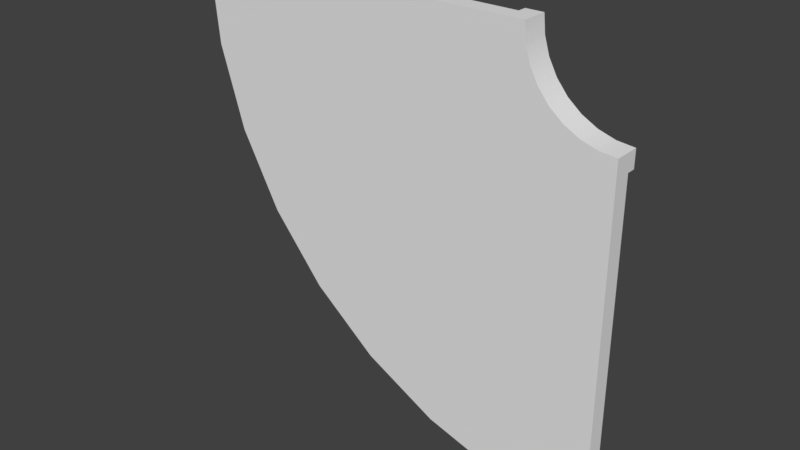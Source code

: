 # Source: CurvePath3_BaseMesh_0.3.blend  (saved by Blender 2.78.0; exported with 4.5.12 LTS)
import bpy
from mathutils import Matrix  # noqa: F401  (used for matrix-valued properties, if any)

bpy.ops.wm.read_factory_settings(use_empty=True)
scene = bpy.context.scene
scene.name = 'Scene'

# ---- collections
col_collection_1 = bpy.data.collections.new('Collection 1'); scene.collection.children.link(col_collection_1)

# ---- world
world_world = bpy.data.worlds.new('World'); scene.world = world_world
world_world.color = (0.05088, 0.05088, 0.05088)
world_world.use_sun_shadow = False
world_world.sun_shadow_jitter_overblur = 0.0
world_world.cycles.sampling_method = 'MANUAL'

# ---- meshes
me_plane_001 = bpy.data.meshes.new('Plane.001')
me_plane_001.from_pydata([(-2.0, -0.1, 3.0), (3.0, -0.1, 1.8), (-1.905, -0.1, 1.985), (3.0, -0.1, -1.8), (-1.623, -0.1, 1.056), (2.764, -0.1, 1.823), (-1.166, -0.1, 0.2004), (2.026, -0.1, -1.709), (-0.5499, -0.1, -0.5499), (2.539, -0.1, 1.891), (0.2004, -0.1, -1.166), (1.134, -0.1, -1.438), (1.056, -0.1, -1.623), (2.332, -0.1, 2.002), (1.985, -0.1, -1.905), (0.3126, -0.1, -0.9989), (3.0, -0.1, -2.0), (2.151, -0.1, 2.151), (-0.4078, -0.1, -0.4078), (2.0, -0.1, 3.0), (2.002, -0.1, 2.332), (2.019, -0.1, 2.805), (-0.9989, -0.1, 0.3126), (2.076, -0.1, 2.617), (1.891, -0.1, 2.539), (2.169, -0.1, 2.444), (-1.438, -0.1, 1.134), (2.293, -0.1, 2.293), (1.823, -0.1, 2.764), (2.444, -0.1, 2.169), (-1.709, -0.1, 2.026), (2.617, -0.1, 2.076), (1.8, -0.1, 3.0), (2.805, -0.1, 2.019), (-1.8, -0.1, 3.0), (3.0, -0.1, 2.0), (-2.0, 0.1, 3.0), (-1.905, 0.1, 1.985), (-0.4078, 0.1, -0.4078), (0.3126, 0.1, -0.9989), (2.332, 0.1, 2.002), (2.539, 0.1, 1.891), (1.134, 0.1, -1.438), (-1.623, 0.1, 1.056), (2.764, 0.1, 1.823), (2.026, 0.1, -1.709), (-1.166, 0.1, 0.2004), (3.0, 0.1, 1.8), (3.0, 0.1, -1.8), (-0.5499, 0.1, -0.5499), (3.0, 0.1, -2.0), (0.2004, 0.1, -1.166), (1.985, 0.1, -1.905), (1.056, 0.1, -1.623), (2.151, 0.1, 2.151), (-0.9989, 0.1, 0.3126), (2.002, 0.1, 2.332), (2.019, 0.1, 2.805), (2.0, 0.1, 3.0), (-1.438, 0.1, 1.134), (1.891, 0.1, 2.539), (2.076, 0.1, 2.617), (-1.709, 0.1, 2.026), (1.823, 0.1, 2.764), (2.169, 0.1, 2.444), (-1.8, 0.1, 3.0), (1.8, 0.1, 3.0), (2.293, 0.1, 2.293), (2.444, 0.1, 2.169), (2.617, 0.1, 2.076), (2.805, 0.1, 2.019), (3.0, 0.1, 2.0), (-2.0, 0.2, 3.0), (-1.905, 0.2, 1.985), (-0.4078, 0.2, -0.4078), (0.3126, 0.2, -0.9989), (2.332, 0.2, 2.002), (2.539, 0.2, 1.891), (1.134, 0.2, -1.438), (-1.623, 0.2, 1.056), (2.764, 0.2, 1.823), (2.026, 0.2, -1.709), (-1.166, 0.2, 0.2004), (3.0, 0.2, 1.8), (3.0, 0.2, -1.8), (-0.5499, 0.2, -0.5499), (3.0, 0.2, -2.0), (0.2004, 0.2, -1.166), (1.985, 0.2, -1.905), (1.056, 0.2, -1.623), (-0.9989, 0.2, 0.3126), (2.019, 0.2, 2.805), (2.0, 0.2, 3.0), (-1.438, 0.2, 1.134), (2.076, 0.2, 2.617), (-1.709, 0.2, 2.026), (2.169, 0.2, 2.444), (-1.8, 0.2, 3.0), (2.293, 0.2, 2.293), (1.8, 0.2, 3.0), (1.823, 0.2, 2.764), (2.444, 0.2, 2.169), (1.891, 0.2, 2.539), (2.002, 0.2, 2.332), (2.617, 0.2, 2.076), (2.151, 0.2, 2.151), (2.805, 0.2, 2.019), (3.0, 0.2, 2.0), (-2.0, -0.1, 3.0), (-2.0, -0.1, 3.0), (-1.905, -0.1, 1.985), (-1.623, -0.1, 1.056), (-1.166, -0.1, 0.2004), (-0.5499, -0.1, -0.5499), (3.0, -0.1, -1.8), (3.0, -0.1, 1.8), (3.0, -0.1, -2.0), (3.0, -0.1, -2.0), (0.2004, -0.1, -1.166), (1.056, -0.1, -1.623), (1.985, -0.1, -1.905), (2.019, -0.1, 2.805), (2.0, -0.1, 3.0), (2.0, -0.1, 3.0), (2.076, -0.1, 2.617), (2.169, -0.1, 2.444), (-1.8, -0.1, 3.0), (1.8, -0.1, 3.0), (2.293, -0.1, 2.293), (2.444, -0.1, 2.169), (2.617, -0.1, 2.076), (2.805, -0.1, 2.019), (3.0, -0.1, 2.0), (3.0, -0.1, 2.0), (3.0, 0.2, -1.8), (3.0, 0.2, -1.8), (3.0, 0.1, -1.8), (3.0, 0.1, -2.0), (3.0, 0.2, -2.0), (3.0, 0.2, -2.0), (1.8, 0.2, 3.0), (1.8, 0.2, 3.0), (1.8, 0.1, 3.0), (2.0, 0.1, 3.0), (2.0, 0.2, 3.0), (2.0, 0.2, 3.0), (-2.0, 0.1, 3.0), (3.0, 0.1, 2.0), (-2.0, 0.2, 3.0), (-2.0, 0.2, 3.0), (-1.905, 0.2, 1.985), (-0.4078, 0.2, -0.4078), (0.3126, 0.2, -0.9989), (2.332, 0.2, 2.002), (2.539, 0.2, 1.891), (1.134, 0.2, -1.438), (-1.623, 0.2, 1.056), (2.764, 0.2, 1.823), (2.026, 0.2, -1.709), (-1.166, 0.2, 0.2004), (3.0, 0.2, 1.8), (3.0, 0.2, 1.8), (-0.5499, 0.2, -0.5499), (0.2004, 0.2, -1.166), (1.056, 0.2, -1.623), (1.985, 0.2, -1.905), (2.019, 0.2, 2.805), (2.076, 0.2, 2.617), (2.169, 0.2, 2.444), (-1.8, 0.2, 3.0), (-1.8, 0.2, 3.0), (2.293, 0.2, 2.293), (2.444, 0.2, 2.169), (2.617, 0.2, 2.076), (2.805, 0.2, 2.019), (3.0, 0.2, 2.0), (3.0, 0.2, 2.0), (2.151, 0.2, 2.151), (-0.9989, 0.2, 0.3126), (2.002, 0.2, 2.332), (-1.438, 0.2, 1.134), (1.891, 0.2, 2.539), (-1.709, 0.2, 2.026), (1.823, 0.2, 2.764), (-1.8, 0.1, 3.0), (3.0, 0.1, 1.8)], [], [(18, 15, 13, 17), (113, 118, 15, 18), (15, 11, 9, 13), (118, 119, 11, 15), (11, 7, 5, 9), (119, 120, 7, 11), (114, 115, 5, 7), (116, 114, 7, 120), (127, 28, 121, 122), (28, 24, 124, 121), (24, 20, 125, 124), (20, 17, 128, 125), (17, 13, 129, 128), (13, 9, 130, 129), (9, 5, 131, 130), (115, 132, 131, 5), (112, 113, 18, 22), (22, 18, 17, 20), (111, 112, 22, 26), (26, 22, 20, 24), (110, 111, 26, 30), (30, 26, 24, 28), (108, 110, 30, 126), (126, 30, 28, 127), (60, 63, 100, 102), (41, 40, 153, 154), (68, 69, 173, 172), (62, 59, 180, 95), (38, 39, 152, 151), (56, 60, 102, 179), (143, 57, 166, 144), (37, 146, 148, 150), (51, 49, 162, 163), (59, 55, 178, 180), (67, 68, 172, 171), (48, 137, 138, 134), (54, 56, 179, 177), (55, 38, 151, 178), (142, 58, 145, 140), (49, 46, 159, 162), (109, 34, 184, 36), (10, 8, 49, 51), (25, 27, 67, 64), (6, 4, 43, 46), (117, 14, 52, 50), (32, 123, 58, 142), (2, 0, 146, 37), (21, 23, 61, 57), (31, 33, 70, 69), (12, 10, 51, 53), (27, 29, 68, 67), (8, 6, 46, 49), (23, 25, 64, 61), (33, 133, 147, 70), (1, 3, 48, 47), (4, 2, 37, 43), (14, 12, 53, 52), (34, 32, 142, 184), (35, 1, 47, 71), (3, 16, 137, 48), (19, 21, 57, 143), (29, 31, 69, 68), (85, 74, 75, 87), (87, 75, 155, 164), (164, 155, 158, 165), (139, 165, 158, 135), (141, 92, 91, 183), (183, 91, 167, 181), (181, 167, 168, 103), (103, 168, 98, 105), (105, 98, 101, 76), (76, 101, 104, 77), (77, 104, 174, 157), (160, 157, 174, 175), (82, 90, 74, 85), (156, 93, 90, 82), (73, 182, 93, 156), (149, 169, 182, 73), (53, 51, 163, 89), (39, 42, 78, 152), (57, 61, 94, 166), (65, 62, 95, 170), (43, 37, 150, 79), (63, 66, 99, 100), (69, 70, 106, 173), (44, 41, 154, 80), (52, 53, 89, 88), (42, 45, 81, 78), (61, 64, 96, 94), (46, 43, 79, 159), (70, 147, 176, 106), (185, 44, 80, 161), (36, 184, 97, 72), (50, 52, 88, 86), (71, 47, 83, 107), (45, 136, 84, 81), (64, 67, 171, 96), (40, 54, 177, 153)])
me_plane_001.polygons.foreach_set('use_smooth', [True] * 98)
_uv = me_plane_001.uv_layers.new(name='UVMap')
_uv.uv.foreach_set('vector', [0.2116, 0.209, 0.3073, 0.1314, 0.5756, 0.5253, 0.5515, 0.5449, 0.1927, 0.1904, 0.2924, 0.1095, 0.3073, 0.1314, 0.2116, 0.209, 0.3073, 0.1314, 0.4165, 0.07375, 0.6031, 0.5108, 0.5756, 0.5253, 0.2924, 0.1095, 0.4061, 0.04947, 0.4165, 0.07375, 0.3073, 0.1314, 0.4165, 0.07375, 0.5349, 0.03824, 0.633, 0.5018, 0.6031, 0.5108, 0.4061, 0.04947, 0.5295, 0.01249, 0.5349, 0.03824, 0.4165, 0.07375, 0.6643, 0.02625, 0.6643, 0.4988, 0.633, 0.5018, 0.5349, 0.03824, 0.6643, 0.0, 0.6643, 0.02625, 0.5349, 0.03824, 0.5295, 0.01249, 0.5049, 0.6563, 0.508, 0.6254, 0.534, 0.6307, 0.5315, 0.6563, 0.508, 0.6254, 0.517, 0.5959, 0.5416, 0.6061, 0.534, 0.6307, 0.517, 0.5959, 0.5317, 0.5687, 0.5539, 0.5834, 0.5416, 0.6061, 0.5317, 0.5687, 0.5515, 0.5449, 0.5704, 0.5635, 0.5539, 0.5834, 0.5515, 0.5449, 0.5756, 0.5253, 0.5905, 0.5472, 0.5704, 0.5635, 0.5756, 0.5253, 0.6031, 0.5108, 0.6135, 0.5351, 0.5905, 0.5472, 0.6031, 0.5108, 0.633, 0.5018, 0.6384, 0.5276, 0.6135, 0.5351, 0.6643, 0.4988, 0.6643, 0.5251, 0.6384, 0.5276, 0.633, 0.5018, 0.1109, 0.2888, 0.1927, 0.1904, 0.2116, 0.209, 0.133, 0.3036, 0.133, 0.3036, 0.2116, 0.209, 0.5515, 0.5449, 0.5317, 0.5687, 0.05007, 0.4012, 0.1109, 0.2888, 0.133, 0.3036, 0.07465, 0.4114, 0.07465, 0.4114, 0.133, 0.3036, 0.5317, 0.5687, 0.517, 0.5959, 0.01264, 0.5231, 0.05007, 0.4012, 0.07465, 0.4114, 0.03871, 0.5285, 0.03871, 0.5285, 0.07465, 0.4114, 0.517, 0.5959, 0.508, 0.6254, 0.0, 0.6563, 0.01264, 0.5231, 0.03871, 0.5285, 0.02657, 0.6563, 0.02657, 0.6563, 0.03871, 0.5285, 0.508, 0.6254, 0.5049, 0.6563, 0.1985, 0.7177, 0.1985, 0.6869, 0.2118, 0.6869, 0.2118, 0.7177, 0.2118, 0.713, 0.2118, 0.6835, 0.2251, 0.6835, 0.2251, 0.713, 0.0922, 0.6816, 0.0922, 0.6563, 0.1055, 0.6563, 0.1055, 0.6816, 0.1055, 0.7746, 0.1055, 0.6563, 0.1188, 0.6563, 0.1188, 0.7746, 0.8804, 0.767, 0.8804, 0.6447, 0.8937, 0.6447, 0.8937, 0.767, 0.1985, 0.7479, 0.1985, 0.7177, 0.2118, 0.7177, 0.2118, 0.7479, 0.1852, 0.7069, 0.1852, 0.6812, 0.1985, 0.6812, 0.1985, 0.7069, 0.9734, 0.37, 0.9734, 0.5011, 0.9601, 0.5011, 0.9601, 0.37, 0.9734, 0.8829, 0.9734, 0.9951, 0.9601, 0.9951, 0.9601, 0.8829, 0.8804, 1.0, 0.8804, 0.887, 0.8937, 0.887, 0.8937, 1.0, 0.0922, 0.7073, 0.0922, 0.6816, 0.1055, 0.6816, 0.1055, 0.7073, 0.9336, 0.4985, 0.9336, 0.5247, 0.9203, 0.5247, 0.9203, 0.4985, 0.1985, 0.7764, 0.1985, 0.7479, 0.2118, 0.7479, 0.2118, 0.7764, 0.8804, 0.887, 0.8804, 0.767, 0.8937, 0.767, 0.8937, 0.887, 0.8937, 0.4985, 0.8937, 0.5247, 0.8804, 0.5247, 0.8804, 0.4985, 0.9734, 7.824e-09, 0.9734, 0.1176, 0.9601, 0.1176, 0.9601, 1.174e-08, 0.9203, 0.0, 0.9203, 0.02624, 0.8937, 0.02624, 0.8937, 0.0, 1.0, 0.8829, 1.0, 0.9951, 0.9734, 0.9951, 0.9734, 0.8829, 0.06563, 0.7326, 0.06563, 0.7073, 0.0922, 0.7073, 0.0922, 0.7326, 1.0, 0.1176, 1.0, 0.2426, 0.9734, 0.2426, 0.9734, 0.1176, 1.0, 0.5011, 1.0, 0.6343, 0.9734, 0.6343, 0.9734, 0.5011, 0.9203, 0.4985, 0.9203, 0.5247, 0.8937, 0.5247, 0.8937, 0.4985, 1.0, 0.37, 1.0, 0.5011, 0.9734, 0.5011, 0.9734, 0.37, 0.1586, 0.6812, 0.1586, 0.6563, 0.1852, 0.6563, 0.1852, 0.6812, 0.1586, 0.6563, 0.1586, 0.6812, 0.1321, 0.6812, 0.1321, 0.6563, 1.0, 0.761, 1.0, 0.8829, 0.9734, 0.8829, 0.9734, 0.761, 0.06563, 0.7073, 0.06563, 0.6816, 0.0922, 0.6816, 0.0922, 0.7073, 1.0, 0.0, 1.0, 0.1176, 0.9734, 0.1176, 0.9734, 7.824e-09, 0.06563, 0.7563, 0.06563, 0.7326, 0.0922, 0.7326, 0.0922, 0.7563, 0.1586, 0.6812, 0.1586, 0.7069, 0.1321, 0.7069, 0.1321, 0.6812, 0.9601, 0.02624, 0.9601, 0.4985, 0.9336, 0.4985, 0.9336, 0.02624, 1.0, 0.2426, 1.0, 0.37, 0.9734, 0.37, 0.9734, 0.2426, 1.0, 0.6343, 1.0, 0.761, 0.9734, 0.761, 0.9734, 0.6343, 0.9203, 0.02624, 0.9203, 0.4985, 0.8937, 0.4985, 0.8937, 0.02624, 0.9601, 1.565e-08, 0.9601, 0.02624, 0.9336, 0.02624, 0.9336, 0.0, 0.9601, 0.4985, 0.9601, 0.5247, 0.9336, 0.5247, 0.9336, 0.4985, 0.1586, 0.7069, 0.1586, 0.6812, 0.1852, 0.6812, 0.1852, 0.7069, 0.06563, 0.6816, 0.06563, 0.6563, 0.0922, 0.6563, 0.0922, 0.6816, 0.6643, 0.4641, 0.6911, 0.4641, 0.7032, 0.5858, 0.677, 0.5909, 0.677, 0.5909, 0.7032, 0.5858, 0.7391, 0.7029, 0.7144, 0.7128, 0.7144, 0.7128, 0.7391, 0.7029, 0.7975, 0.8108, 0.7752, 0.8252, 0.8616, 0.9282, 0.7752, 0.8252, 0.7975, 0.8108, 0.8804, 0.9096, 0.04683, 0.6563, 0.06563, 0.6749, 0.0491, 0.6948, 0.02682, 0.6804, 0.02682, 0.6804, 0.0491, 0.6948, 0.03682, 0.7175, 0.01211, 0.7076, 0.01211, 0.7076, 0.03682, 0.7175, 0.02926, 0.7421, 0.003057, 0.7371, 0.003057, 0.7371, 0.02926, 0.7421, 0.02671, 0.7677, 0.0, 0.7677, 0.0, 0.7677, 0.02671, 0.7677, 0.02926, 0.7933, 0.003057, 0.7984, 0.003057, 0.7984, 0.02926, 0.7933, 0.03682, 0.818, 0.01211, 0.8279, 0.01211, 0.8279, 0.03682, 0.818, 0.0491, 0.8407, 0.02682, 0.8551, 0.04683, 0.8791, 0.02682, 0.8551, 0.0491, 0.8407, 0.06563, 0.8605, 0.677, 0.3373, 0.7032, 0.3424, 0.6911, 0.4641, 0.6643, 0.4641, 0.7144, 0.2154, 0.7391, 0.2253, 0.7032, 0.3424, 0.677, 0.3373, 0.7752, 0.103, 0.7975, 0.1174, 0.7391, 0.2253, 0.7144, 0.2154, 0.8616, 0.0, 0.8804, 0.01856, 0.7975, 0.1174, 0.7752, 0.103, 0.9734, 0.761, 0.9734, 0.8829, 0.9601, 0.8829, 0.9601, 0.761, 0.8804, 0.6447, 0.8804, 0.5247, 0.8937, 0.5247, 0.8937, 0.6447, 0.1852, 0.6812, 0.1852, 0.6563, 0.1985, 0.6563, 0.1985, 0.6812, 0.1055, 0.9028, 0.1055, 0.7746, 0.1188, 0.7746, 0.1188, 0.9028, 0.9734, 0.2426, 0.9734, 0.37, 0.9601, 0.37, 0.9601, 0.2426, 0.1985, 0.6869, 0.1985, 0.6563, 0.2118, 0.6563, 0.2118, 0.6869, 0.1321, 0.6563, 0.1321, 0.6812, 0.1188, 0.6812, 0.1188, 0.6563, 0.2118, 0.7436, 0.2118, 0.713, 0.2251, 0.713, 0.2251, 0.7436, 0.9734, 0.6343, 0.9734, 0.761, 0.9601, 0.761, 0.9601, 0.6343, 0.907, 0.5247, 0.907, 0.643, 0.8937, 0.643, 0.8937, 0.5247, 0.0922, 0.7563, 0.0922, 0.7326, 0.1055, 0.7326, 0.1055, 0.7563, 0.9734, 0.1176, 0.9734, 0.2426, 0.9601, 0.2426, 0.9601, 0.1176, 0.1321, 0.6812, 0.1321, 0.7069, 0.1188, 0.7069, 0.1188, 0.6812, 0.2118, 0.7746, 0.2118, 0.7436, 0.2251, 0.7436, 0.2251, 0.7746, 0.8937, 0.0, 0.8937, 0.02624, 0.8804, 0.02624, 0.8804, 3.13e-08, 0.9734, 0.5011, 0.9734, 0.6343, 0.9601, 0.6343, 0.9601, 0.5011, 0.9336, 0.0, 0.9336, 0.02624, 0.9203, 0.02624, 0.9203, 0.0, 0.907, 0.643, 0.907, 0.7712, 0.8937, 0.7712, 0.8937, 0.643, 0.0922, 0.7326, 0.0922, 0.7073, 0.1055, 0.7073, 0.1055, 0.7326, 0.2118, 0.6835, 0.2118, 0.6563, 0.2251, 0.6563, 0.2251, 0.6835])
me_plane_001.use_remesh_preserve_volume = False
me_plane_001.use_remesh_preserve_attributes = False
me_plane_001.use_mirror_vertex_groups = False
me_plane_001.update()
me_plane_002 = bpy.data.meshes.new('Plane.002')
me_plane_002.from_pydata([(-0.4078, 0.1, -0.4078), (0.3126, 0.1, -0.9989), (2.332, 0.1, 2.002), (2.539, 0.1, 1.891), (1.134, 0.1, -1.438), (2.764, 0.1, 1.823), (2.026, 0.1, -1.709), (3.0, 0.1, 1.8), (3.0, 0.1, -1.8), (2.151, 0.1, 2.151), (-0.9989, 0.1, 0.3126), (2.002, 0.1, 2.332), (-1.438, 0.1, 1.134), (1.891, 0.1, 2.539), (-1.709, 0.1, 2.026), (1.823, 0.1, 2.764), (-1.8, 0.1, 3.0), (1.8, 0.1, 3.0), (3.0, 0.1, -1.08), (3.0, 0.1, -0.36), (3.0, 0.1, 0.36), (3.0, 0.1, 1.08), (2.174, 0.1, -1.002), (2.321, 0.1, -0.296), (2.469, 0.1, 0.4103), (2.616, 0.1, 1.117), (1.415, 0.1, -0.7723), (1.696, 0.1, -0.1064), (1.977, 0.1, 0.5594), (2.258, 0.1, 1.225), (0.7165, 0.1, -0.3988), (1.12, 0.1, 0.2014), (1.524, 0.1, 0.8015), (1.928, 0.1, 1.402), (0.1039, 0.1, 0.1039), (0.6156, 0.1, 0.6156), (1.127, 0.1, 1.127), (1.639, 0.1, 1.639), (-0.3988, 0.1, 0.7165), (0.2014, 0.1, 1.12), (0.8015, 0.1, 1.524), (1.402, 0.1, 1.928), (-0.7723, 0.1, 1.415), (-0.1064, 0.1, 1.696), (0.5594, 0.1, 1.977), (1.225, 0.1, 2.258), (-1.002, 0.1, 2.174), (-0.296, 0.1, 2.321), (0.4103, 0.1, 2.469), (1.117, 0.1, 2.616), (-1.08, 0.1, 3.0), (-0.36, 0.1, 3.0), (0.36, 0.1, 3.0), (1.08, 0.1, 3.0)], [], [(37, 9, 2, 33), (33, 2, 3, 29), (29, 3, 5, 25), (21, 25, 5, 7), (41, 11, 9, 37), (45, 13, 11, 41), (49, 15, 13, 45), (53, 17, 15, 49), (16, 50, 46, 14), (50, 51, 47, 46), (51, 52, 48, 47), (52, 53, 49, 48), (14, 46, 42, 12), (46, 47, 43, 42), (47, 48, 44, 43), (48, 49, 45, 44), (12, 42, 38, 10), (42, 43, 39, 38), (43, 44, 40, 39), (44, 45, 41, 40), (10, 38, 34, 0), (38, 39, 35, 34), (39, 40, 36, 35), (40, 41, 37, 36), (8, 6, 22, 18), (18, 22, 23, 19), (19, 23, 24, 20), (20, 24, 25, 21), (4, 26, 22, 6), (26, 27, 23, 22), (27, 28, 24, 23), (28, 29, 25, 24), (1, 30, 26, 4), (30, 31, 27, 26), (31, 32, 28, 27), (32, 33, 29, 28), (0, 34, 30, 1), (34, 35, 31, 30), (35, 36, 32, 31), (36, 37, 33, 32)])
me_plane_002.polygons.foreach_set('use_smooth', [True] * 40)
_uv = me_plane_002.uv_layers.new(name='UVMap')
_uv.uv.foreach_set('vector', [0.2843, 0.7161, 0.1777, 0.8225, 0.1399, 0.7916, 0.224, 0.6667, 0.224, 0.6667, 0.1399, 0.7916, 0.09676, 0.7685, 0.1553, 0.63, 0.1553, 0.63, 0.09676, 0.7685, 0.04996, 0.7544, 0.0807, 0.6074, 0.0007875, 0.5998, 0.0807, 0.6074, 0.04996, 0.7544, 0.0007875, 0.7496, 0.3337, 0.7763, 0.2087, 0.8603, 0.1777, 0.8225, 0.2843, 0.7161, 0.3705, 0.8449, 0.2318, 0.9034, 0.2087, 0.8603, 0.3337, 0.7763, 0.3931, 0.9194, 0.246, 0.9501, 0.2318, 0.9034, 0.3705, 0.8449, 0.4007, 0.9992, 0.2508, 0.9992, 0.246, 0.9501, 0.3931, 0.9194, 1.001, 0.9992, 0.8507, 0.9992, 0.8345, 0.8273, 0.9816, 0.7966, 0.8507, 0.9992, 0.7007, 0.9992, 0.6874, 0.858, 0.8345, 0.8273, 0.7007, 0.9992, 0.5507, 0.9992, 0.5402, 0.8887, 0.6874, 0.858, 0.5507, 0.9992, 0.4007, 0.9992, 0.3931, 0.9194, 0.5402, 0.8887, 0.9816, 0.7966, 0.8345, 0.8273, 0.7866, 0.6695, 0.9253, 0.6111, 0.8345, 0.8273, 0.6874, 0.858, 0.6479, 0.728, 0.7866, 0.6695, 0.6874, 0.858, 0.5402, 0.8887, 0.5092, 0.7865, 0.6479, 0.728, 0.5402, 0.8887, 0.3931, 0.9194, 0.3705, 0.8449, 0.5092, 0.7865, 0.9253, 0.6111, 0.7866, 0.6695, 0.7088, 0.5242, 0.8338, 0.4401, 0.7866, 0.6695, 0.6479, 0.728, 0.5837, 0.6082, 0.7088, 0.5242, 0.6479, 0.728, 0.5092, 0.7865, 0.4587, 0.6922, 0.5837, 0.6082, 0.5092, 0.7865, 0.3705, 0.8449, 0.3337, 0.7763, 0.4587, 0.6922, 0.8338, 0.4401, 0.7088, 0.5242, 0.604, 0.3967, 0.7106, 0.2903, 0.7088, 0.5242, 0.5837, 0.6082, 0.4975, 0.5032, 0.604, 0.3967, 0.5837, 0.6082, 0.4587, 0.6922, 0.3909, 0.6096, 0.4975, 0.5032, 0.4587, 0.6922, 0.3337, 0.7763, 0.2843, 0.7161, 0.3909, 0.6096, 0.0007881, 0.0006397, 0.2037, 0.01964, 0.1729, 0.1666, 0.0007879, 0.1504, 0.0007879, 0.1504, 0.1729, 0.1666, 0.1422, 0.3135, 0.0007879, 0.3002, 0.0007879, 0.3002, 0.1422, 0.3135, 0.1114, 0.4605, 0.0007877, 0.45, 0.0007877, 0.45, 0.1114, 0.4605, 0.0807, 0.6074, 0.0007875, 0.5998, 0.3894, 0.07591, 0.3309, 0.2144, 0.1729, 0.1666, 0.2037, 0.01964, 0.3309, 0.2144, 0.2723, 0.353, 0.1422, 0.3135, 0.1729, 0.1666, 0.2723, 0.353, 0.2138, 0.4915, 0.1114, 0.4605, 0.1422, 0.3135, 0.2138, 0.4915, 0.1553, 0.63, 0.0807, 0.6074, 0.1114, 0.4605, 0.5606, 0.1673, 0.4764, 0.2921, 0.3309, 0.2144, 0.3894, 0.07591, 0.4764, 0.2921, 0.3923, 0.417, 0.2723, 0.353, 0.3309, 0.2144, 0.3923, 0.417, 0.3082, 0.5419, 0.2138, 0.4915, 0.2723, 0.353, 0.3082, 0.5419, 0.224, 0.6667, 0.1553, 0.63, 0.2138, 0.4915, 0.7106, 0.2903, 0.604, 0.3967, 0.4764, 0.2921, 0.5606, 0.1673, 0.604, 0.3967, 0.4975, 0.5032, 0.3923, 0.417, 0.4764, 0.2921, 0.4975, 0.5032, 0.3909, 0.6096, 0.3082, 0.5419, 0.3923, 0.417, 0.3909, 0.6096, 0.2843, 0.7161, 0.224, 0.6667, 0.3082, 0.5419])
me_plane_002.use_remesh_preserve_volume = False
me_plane_002.use_remesh_preserve_attributes = False
me_plane_002.use_mirror_vertex_groups = False
me_plane_002.update()

# ---- objects
ob_curvepath = bpy.data.objects.new('CurvePath', me_plane_001)
ob_curvepath_detail = bpy.data.objects.new('CurvePath(Detail)', me_plane_002)

# ---- transforms, parenting, visibility, modifiers, constraints
ob_curvepath.location = (0.0, 0.0, 0.0)
ob_curvepath.lineart.crease_threshold = 0.0
ob_curvepath_detail.parent = ob_curvepath
ob_curvepath_detail.location = (0.0, 0.0, 0.0)
ob_curvepath_detail.lineart.crease_threshold = 0.0

# ---- collection membership
col_collection_1.objects.link(ob_curvepath)
col_collection_1.objects.link(ob_curvepath_detail)

# ---- scene / render settings (as saved in the file)
scene.frame_start = 1; scene.frame_end = 250; scene.frame_set(1)
scene.render.engine = 'BLENDER_EEVEE_NEXT'
scene.render.resolution_percentage = 50
scene.render.dither_intensity = 0.0
scene.cycles.use_denoising = False
scene.cycles.samples = 128
scene.cycles.sampling_pattern = 'TABULATED_SOBOL'
scene.cycles.light_sampling_threshold = 0.0
scene.cycles.use_adaptive_sampling = False
scene.cycles.use_light_tree = False
scene.cycles.blur_glossy = 0.0
scene.cycles.sample_clamp_indirect = 0.0
scene.view_settings.view_transform = 'Standard'
bpy.context.view_layer.update()

# ---- added for rendering (the .blend has no active camera and no usable light): camera, sun
cam_auto = bpy.data.cameras.new('AutoCamera')
cam_auto.lens = 50.0
cam_auto.sensor_width = 36.0
cam_auto.clip_end = 1000.0
ob_auto_camera = bpy.data.objects.new('AutoCamera', cam_auto)
scene.collection.objects.link(ob_auto_camera)
ob_auto_camera.location = (7.04821, -7.80786, 5.73857)
ob_auto_camera.rotation_euler = (1.09748, -7.21219e-08, 0.694738)
scene.camera = ob_auto_camera
light_auto_sun = bpy.data.lights.new('AutoSun', 'SUN')
light_auto_sun.energy = 3.0
light_auto_sun.angle = 0.0523599
ob_auto_sun = bpy.data.objects.new('AutoSun', light_auto_sun)
scene.collection.objects.link(ob_auto_sun)
ob_auto_sun.rotation_euler = (0.872665, 0.174533, 0.523599)
bpy.context.view_layer.update()
